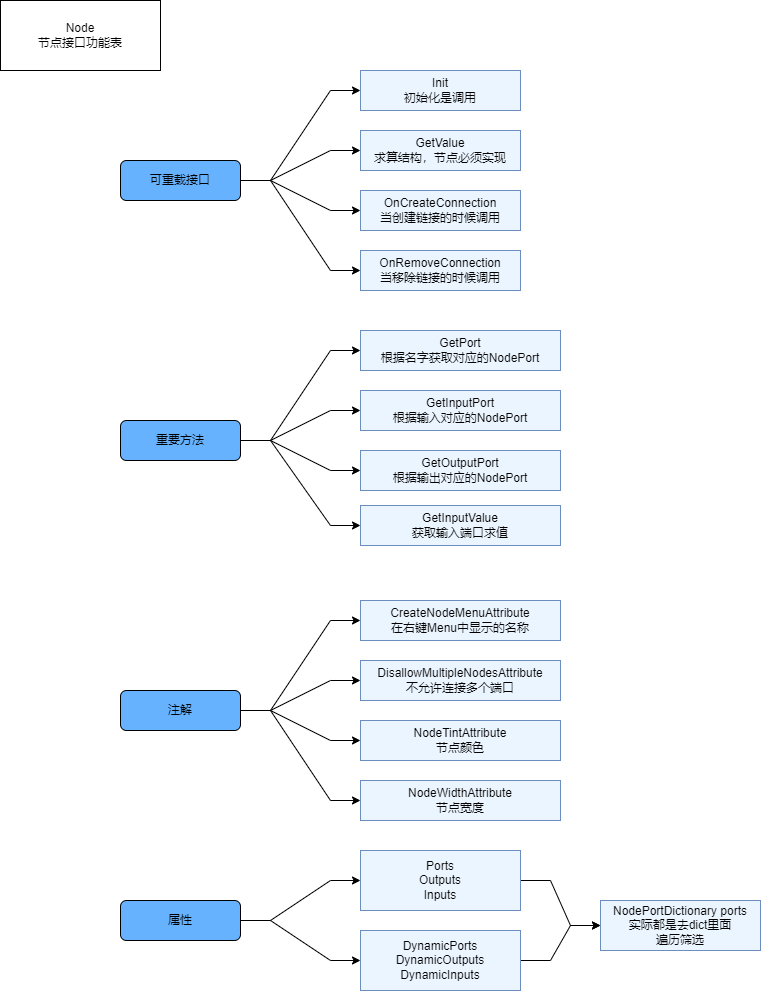

The diagram above was exported from draw.io. Its source (the exported page's mxGraphModel, read from the mxfile embedded in the PNG):
<mxGraphModel dx="1422" dy="865" grid="1" gridSize="10" guides="1" tooltips="1" connect="1" arrows="1" fold="1" page="1" pageScale="1" pageWidth="827" pageHeight="1169" math="0" shadow="0">
  <root>
    <mxCell id="0" />
    <mxCell id="1" parent="0" />
    <mxCell id="5aRTjpFcsKijMblgVQzO-1" value="Node&lt;br&gt;节点接口功能表" style="rounded=0;whiteSpace=wrap;html=1;" vertex="1" parent="1">
      <mxGeometry y="40" width="160" height="70" as="geometry" />
    </mxCell>
    <mxCell id="5aRTjpFcsKijMblgVQzO-2" value="Init&lt;br&gt;初始化是调用" style="rounded=0;whiteSpace=wrap;html=1;fillColor=#EBF5FF;strokeColor=#6c8ebf;" vertex="1" parent="1">
      <mxGeometry x="360" y="110" width="160" height="40" as="geometry" />
    </mxCell>
    <mxCell id="5aRTjpFcsKijMblgVQzO-5" style="edgeStyle=entityRelationEdgeStyle;rounded=0;orthogonalLoop=1;jettySize=auto;html=1;" edge="1" parent="1" source="5aRTjpFcsKijMblgVQzO-4" target="5aRTjpFcsKijMblgVQzO-2">
      <mxGeometry relative="1" as="geometry" />
    </mxCell>
    <mxCell id="5aRTjpFcsKijMblgVQzO-7" style="edgeStyle=entityRelationEdgeStyle;rounded=0;orthogonalLoop=1;jettySize=auto;html=1;" edge="1" parent="1" source="5aRTjpFcsKijMblgVQzO-4" target="5aRTjpFcsKijMblgVQzO-6">
      <mxGeometry relative="1" as="geometry" />
    </mxCell>
    <mxCell id="5aRTjpFcsKijMblgVQzO-9" style="edgeStyle=entityRelationEdgeStyle;rounded=0;orthogonalLoop=1;jettySize=auto;html=1;" edge="1" parent="1" source="5aRTjpFcsKijMblgVQzO-4" target="5aRTjpFcsKijMblgVQzO-8">
      <mxGeometry relative="1" as="geometry" />
    </mxCell>
    <mxCell id="5aRTjpFcsKijMblgVQzO-11" style="edgeStyle=entityRelationEdgeStyle;rounded=0;orthogonalLoop=1;jettySize=auto;html=1;" edge="1" parent="1" source="5aRTjpFcsKijMblgVQzO-4" target="5aRTjpFcsKijMblgVQzO-10">
      <mxGeometry relative="1" as="geometry" />
    </mxCell>
    <mxCell id="5aRTjpFcsKijMblgVQzO-4" value="&lt;span&gt;可重载接口&lt;/span&gt;" style="rounded=1;whiteSpace=wrap;html=1;fillColor=#66B2FF;" vertex="1" parent="1">
      <mxGeometry x="120" y="200" width="120" height="40" as="geometry" />
    </mxCell>
    <mxCell id="5aRTjpFcsKijMblgVQzO-6" value="GetValue&lt;br&gt;求算结构，节点必须实现" style="rounded=0;whiteSpace=wrap;html=1;fillColor=#EBF5FF;strokeColor=#6c8ebf;" vertex="1" parent="1">
      <mxGeometry x="360" y="170" width="160" height="40" as="geometry" />
    </mxCell>
    <mxCell id="5aRTjpFcsKijMblgVQzO-8" value="OnCreateConnection&lt;br&gt;当创建链接的时候调用" style="rounded=0;whiteSpace=wrap;html=1;fillColor=#EBF5FF;strokeColor=#6c8ebf;" vertex="1" parent="1">
      <mxGeometry x="360" y="230" width="160" height="40" as="geometry" />
    </mxCell>
    <mxCell id="5aRTjpFcsKijMblgVQzO-10" value="OnRemoveConnection&lt;br&gt;当移除链接的时候调用" style="rounded=0;whiteSpace=wrap;html=1;fillColor=#EBF5FF;strokeColor=#6c8ebf;" vertex="1" parent="1">
      <mxGeometry x="360" y="290" width="160" height="40" as="geometry" />
    </mxCell>
    <mxCell id="5aRTjpFcsKijMblgVQzO-14" style="edgeStyle=entityRelationEdgeStyle;rounded=0;orthogonalLoop=1;jettySize=auto;html=1;" edge="1" parent="1" source="5aRTjpFcsKijMblgVQzO-12" target="5aRTjpFcsKijMblgVQzO-13">
      <mxGeometry relative="1" as="geometry" />
    </mxCell>
    <mxCell id="5aRTjpFcsKijMblgVQzO-17" style="edgeStyle=entityRelationEdgeStyle;rounded=0;orthogonalLoop=1;jettySize=auto;html=1;" edge="1" parent="1" source="5aRTjpFcsKijMblgVQzO-12" target="5aRTjpFcsKijMblgVQzO-15">
      <mxGeometry relative="1" as="geometry" />
    </mxCell>
    <mxCell id="5aRTjpFcsKijMblgVQzO-18" style="edgeStyle=entityRelationEdgeStyle;rounded=0;orthogonalLoop=1;jettySize=auto;html=1;" edge="1" parent="1" source="5aRTjpFcsKijMblgVQzO-12" target="5aRTjpFcsKijMblgVQzO-16">
      <mxGeometry relative="1" as="geometry" />
    </mxCell>
    <mxCell id="5aRTjpFcsKijMblgVQzO-20" style="edgeStyle=entityRelationEdgeStyle;rounded=0;orthogonalLoop=1;jettySize=auto;html=1;" edge="1" parent="1" source="5aRTjpFcsKijMblgVQzO-12" target="5aRTjpFcsKijMblgVQzO-19">
      <mxGeometry relative="1" as="geometry" />
    </mxCell>
    <mxCell id="5aRTjpFcsKijMblgVQzO-12" value="重要方法" style="rounded=1;whiteSpace=wrap;html=1;fillColor=#66B2FF;" vertex="1" parent="1">
      <mxGeometry x="120" y="460" width="120" height="40" as="geometry" />
    </mxCell>
    <mxCell id="5aRTjpFcsKijMblgVQzO-13" value="GetPort&lt;br&gt;根据名字获取对应的NodePort" style="rounded=0;whiteSpace=wrap;html=1;fillColor=#EBF5FF;strokeColor=#6c8ebf;" vertex="1" parent="1">
      <mxGeometry x="360" y="370" width="200" height="40" as="geometry" />
    </mxCell>
    <mxCell id="5aRTjpFcsKijMblgVQzO-15" value="GetInputPort&lt;br&gt;根据输入对应的NodePort" style="rounded=0;whiteSpace=wrap;html=1;fillColor=#EBF5FF;strokeColor=#6c8ebf;" vertex="1" parent="1">
      <mxGeometry x="360" y="430" width="200" height="40" as="geometry" />
    </mxCell>
    <mxCell id="5aRTjpFcsKijMblgVQzO-16" value="GetOutputPort&lt;br&gt;根据输出对应的NodePort" style="rounded=0;whiteSpace=wrap;html=1;fillColor=#EBF5FF;strokeColor=#6c8ebf;" vertex="1" parent="1">
      <mxGeometry x="360" y="490" width="200" height="40" as="geometry" />
    </mxCell>
    <mxCell id="5aRTjpFcsKijMblgVQzO-19" value="GetInputValue&lt;br&gt;获取输入端口求值" style="rounded=0;whiteSpace=wrap;html=1;fillColor=#EBF5FF;strokeColor=#6c8ebf;" vertex="1" parent="1">
      <mxGeometry x="360" y="545" width="200" height="40" as="geometry" />
    </mxCell>
    <mxCell id="5aRTjpFcsKijMblgVQzO-23" style="edgeStyle=entityRelationEdgeStyle;rounded=0;orthogonalLoop=1;jettySize=auto;html=1;" edge="1" parent="1" source="5aRTjpFcsKijMblgVQzO-21" target="5aRTjpFcsKijMblgVQzO-22">
      <mxGeometry relative="1" as="geometry" />
    </mxCell>
    <mxCell id="5aRTjpFcsKijMblgVQzO-25" style="edgeStyle=entityRelationEdgeStyle;rounded=0;orthogonalLoop=1;jettySize=auto;html=1;" edge="1" parent="1" source="5aRTjpFcsKijMblgVQzO-21" target="5aRTjpFcsKijMblgVQzO-24">
      <mxGeometry relative="1" as="geometry" />
    </mxCell>
    <mxCell id="5aRTjpFcsKijMblgVQzO-28" style="edgeStyle=entityRelationEdgeStyle;rounded=0;orthogonalLoop=1;jettySize=auto;html=1;" edge="1" parent="1" source="5aRTjpFcsKijMblgVQzO-21" target="5aRTjpFcsKijMblgVQzO-26">
      <mxGeometry relative="1" as="geometry" />
    </mxCell>
    <mxCell id="5aRTjpFcsKijMblgVQzO-29" style="edgeStyle=entityRelationEdgeStyle;rounded=0;orthogonalLoop=1;jettySize=auto;html=1;" edge="1" parent="1" source="5aRTjpFcsKijMblgVQzO-21" target="5aRTjpFcsKijMblgVQzO-27">
      <mxGeometry relative="1" as="geometry" />
    </mxCell>
    <mxCell id="5aRTjpFcsKijMblgVQzO-21" value="注解" style="rounded=1;whiteSpace=wrap;html=1;fillColor=#66B2FF;" vertex="1" parent="1">
      <mxGeometry x="120" y="730" width="120" height="40" as="geometry" />
    </mxCell>
    <mxCell id="5aRTjpFcsKijMblgVQzO-22" value="CreateNodeMenuAttribute&lt;br&gt;在右键Menu中显示的名称" style="rounded=0;whiteSpace=wrap;html=1;fillColor=#EBF5FF;strokeColor=#6c8ebf;" vertex="1" parent="1">
      <mxGeometry x="360" y="640" width="200" height="40" as="geometry" />
    </mxCell>
    <mxCell id="5aRTjpFcsKijMblgVQzO-24" value="DisallowMultipleNodesAttribute&lt;br&gt;不允许连接多个端口" style="rounded=0;whiteSpace=wrap;html=1;fillColor=#EBF5FF;strokeColor=#6c8ebf;" vertex="1" parent="1">
      <mxGeometry x="360" y="700" width="200" height="40" as="geometry" />
    </mxCell>
    <mxCell id="5aRTjpFcsKijMblgVQzO-26" value="NodeTintAttribute&lt;br&gt;节点颜色" style="rounded=0;whiteSpace=wrap;html=1;fillColor=#EBF5FF;strokeColor=#6c8ebf;" vertex="1" parent="1">
      <mxGeometry x="360" y="760" width="200" height="40" as="geometry" />
    </mxCell>
    <mxCell id="5aRTjpFcsKijMblgVQzO-27" value="NodeWidthAttribute&lt;br&gt;节点宽度" style="rounded=0;whiteSpace=wrap;html=1;fillColor=#EBF5FF;strokeColor=#6c8ebf;" vertex="1" parent="1">
      <mxGeometry x="360" y="820" width="200" height="40" as="geometry" />
    </mxCell>
    <mxCell id="5aRTjpFcsKijMblgVQzO-35" style="edgeStyle=entityRelationEdgeStyle;rounded=0;orthogonalLoop=1;jettySize=auto;html=1;" edge="1" parent="1" source="5aRTjpFcsKijMblgVQzO-31" target="5aRTjpFcsKijMblgVQzO-32">
      <mxGeometry relative="1" as="geometry" />
    </mxCell>
    <mxCell id="5aRTjpFcsKijMblgVQzO-36" style="edgeStyle=entityRelationEdgeStyle;rounded=0;orthogonalLoop=1;jettySize=auto;html=1;" edge="1" parent="1" source="5aRTjpFcsKijMblgVQzO-31" target="5aRTjpFcsKijMblgVQzO-34">
      <mxGeometry relative="1" as="geometry" />
    </mxCell>
    <mxCell id="5aRTjpFcsKijMblgVQzO-31" value="属性" style="rounded=1;whiteSpace=wrap;html=1;fillColor=#66B2FF;" vertex="1" parent="1">
      <mxGeometry x="120" y="940" width="120" height="40" as="geometry" />
    </mxCell>
    <mxCell id="5aRTjpFcsKijMblgVQzO-37" style="edgeStyle=entityRelationEdgeStyle;rounded=0;orthogonalLoop=1;jettySize=auto;html=1;" edge="1" parent="1" source="5aRTjpFcsKijMblgVQzO-32" target="5aRTjpFcsKijMblgVQzO-33">
      <mxGeometry relative="1" as="geometry" />
    </mxCell>
    <mxCell id="5aRTjpFcsKijMblgVQzO-32" value="Ports&lt;br&gt;Outputs&lt;br&gt;Inputs" style="rounded=0;whiteSpace=wrap;html=1;fillColor=#EBF5FF;strokeColor=#6c8ebf;" vertex="1" parent="1">
      <mxGeometry x="360" y="890" width="160" height="60" as="geometry" />
    </mxCell>
    <mxCell id="5aRTjpFcsKijMblgVQzO-33" value="NodePortDictionary ports&lt;br&gt;实际都是去dict里面&lt;br&gt;遍历筛选" style="rounded=0;whiteSpace=wrap;html=1;fillColor=#EBF5FF;strokeColor=#6c8ebf;" vertex="1" parent="1">
      <mxGeometry x="600" y="940" width="160" height="50" as="geometry" />
    </mxCell>
    <mxCell id="5aRTjpFcsKijMblgVQzO-38" style="edgeStyle=entityRelationEdgeStyle;rounded=0;orthogonalLoop=1;jettySize=auto;html=1;" edge="1" parent="1" source="5aRTjpFcsKijMblgVQzO-34" target="5aRTjpFcsKijMblgVQzO-33">
      <mxGeometry relative="1" as="geometry" />
    </mxCell>
    <mxCell id="5aRTjpFcsKijMblgVQzO-34" value="DynamicPorts&lt;br&gt;DynamicOutputs&lt;br&gt;DynamicInputs" style="rounded=0;whiteSpace=wrap;html=1;fillColor=#EBF5FF;strokeColor=#6c8ebf;" vertex="1" parent="1">
      <mxGeometry x="360" y="970" width="160" height="60" as="geometry" />
    </mxCell>
  </root>
</mxGraphModel>